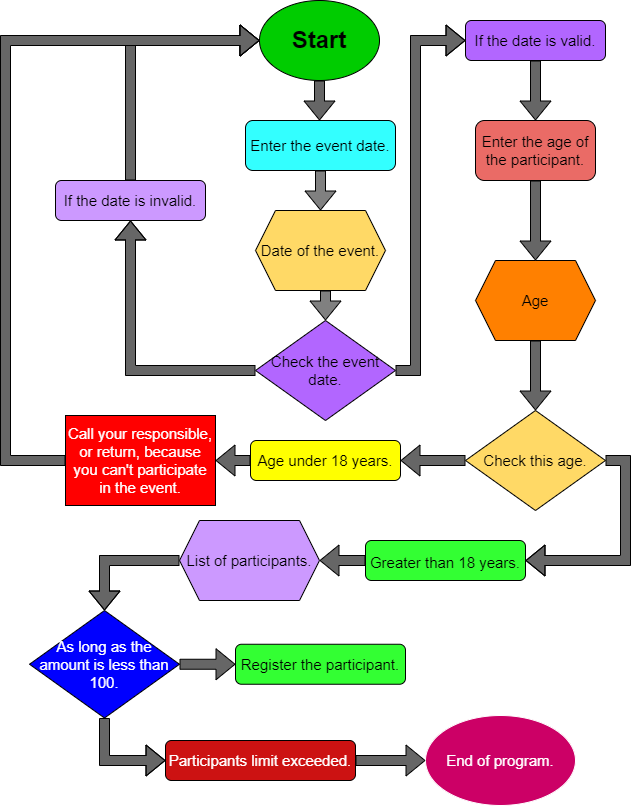

The diagram above was exported from draw.io. Its source (the exported page's mxGraphModel, read from the mxfile embedded in the PNG):
<mxGraphModel dx="862" dy="454" grid="1" gridSize="10" guides="1" tooltips="1" connect="1" arrows="1" fold="1" page="1" pageScale="1" pageWidth="827" pageHeight="1169" math="0" shadow="0">
  <root>
    <mxCell id="WIyWlLk6GJQsqaUBKTNV-0" />
    <mxCell id="WIyWlLk6GJQsqaUBKTNV-1" parent="WIyWlLk6GJQsqaUBKTNV-0" />
    <mxCell id="7Nq5_7cZG3jNT_kGyq5T-0" value="&lt;b&gt;&lt;font style=&quot;font-size: 24px&quot;&gt;Start&lt;/font&gt;&lt;/b&gt;" style="ellipse;whiteSpace=wrap;html=1;fillColor=#00CC00;strokeColor=default;" parent="WIyWlLk6GJQsqaUBKTNV-1" vertex="1">
      <mxGeometry x="354" width="120" height="80" as="geometry" />
    </mxCell>
    <mxCell id="7Nq5_7cZG3jNT_kGyq5T-1" value="&lt;font style=&quot;font-size: 15px&quot;&gt;Enter the event date.&lt;/font&gt;" style="rounded=1;whiteSpace=wrap;html=1;fontSize=16;fillColor=#33FFFF;strokeColor=default;" parent="WIyWlLk6GJQsqaUBKTNV-1" vertex="1">
      <mxGeometry x="340" y="120" width="150" height="50" as="geometry" />
    </mxCell>
    <mxCell id="7Nq5_7cZG3jNT_kGyq5T-4" value="&lt;font style=&quot;font-size: 15px&quot;&gt;Date of the event.&lt;/font&gt;" style="shape=hexagon;perimeter=hexagonPerimeter2;whiteSpace=wrap;html=1;fixedSize=1;fontSize=16;fillColor=#FFD966;strokeColor=default;" parent="WIyWlLk6GJQsqaUBKTNV-1" vertex="1">
      <mxGeometry x="350" y="210" width="130" height="80" as="geometry" />
    </mxCell>
    <mxCell id="7Nq5_7cZG3jNT_kGyq5T-7" value="" style="shape=flexArrow;endArrow=classic;html=1;rounded=0;fontSize=16;exitX=0.5;exitY=1;exitDx=0;exitDy=0;fillColor=#666666;strokeColor=default;gradientColor=none;" parent="WIyWlLk6GJQsqaUBKTNV-1" source="7Nq5_7cZG3jNT_kGyq5T-0" edge="1">
      <mxGeometry width="50" height="50" relative="1" as="geometry">
        <mxPoint x="390" y="190" as="sourcePoint" />
        <mxPoint x="414" y="120" as="targetPoint" />
      </mxGeometry>
    </mxCell>
    <mxCell id="7Nq5_7cZG3jNT_kGyq5T-8" value="" style="shape=flexArrow;endArrow=classic;html=1;rounded=0;fontSize=16;exitX=0.5;exitY=1;exitDx=0;exitDy=0;entryX=0.5;entryY=0;entryDx=0;entryDy=0;fillColor=#808080;strokeColor=default;" parent="WIyWlLk6GJQsqaUBKTNV-1" source="7Nq5_7cZG3jNT_kGyq5T-1" target="7Nq5_7cZG3jNT_kGyq5T-4" edge="1">
      <mxGeometry width="50" height="50" relative="1" as="geometry">
        <mxPoint x="390" y="200" as="sourcePoint" />
        <mxPoint x="440" y="150" as="targetPoint" />
      </mxGeometry>
    </mxCell>
    <mxCell id="7Nq5_7cZG3jNT_kGyq5T-12" value="" style="shape=flexArrow;endArrow=classic;html=1;rounded=0;fontSize=16;fillColor=#808080;entryX=0.5;entryY=0;entryDx=0;entryDy=0;" parent="WIyWlLk6GJQsqaUBKTNV-1" edge="1">
      <mxGeometry width="50" height="50" relative="1" as="geometry">
        <mxPoint x="420" y="290" as="sourcePoint" />
        <mxPoint x="420" y="320" as="targetPoint" />
      </mxGeometry>
    </mxCell>
    <mxCell id="7Nq5_7cZG3jNT_kGyq5T-13" value="&lt;font style=&quot;font-size: 15px&quot;&gt;If the date is invalid.&lt;/font&gt;" style="rounded=1;whiteSpace=wrap;html=1;fontSize=14;fillColor=#CC99FF;" parent="WIyWlLk6GJQsqaUBKTNV-1" vertex="1">
      <mxGeometry x="150" y="180" width="150" height="40" as="geometry" />
    </mxCell>
    <mxCell id="7Nq5_7cZG3jNT_kGyq5T-14" value="" style="shape=flexArrow;endArrow=classic;html=1;rounded=0;fontSize=14;fillColor=#666666;exitX=0.5;exitY=0;exitDx=0;exitDy=0;entryX=0;entryY=0.5;entryDx=0;entryDy=0;" parent="WIyWlLk6GJQsqaUBKTNV-1" source="7Nq5_7cZG3jNT_kGyq5T-13" target="7Nq5_7cZG3jNT_kGyq5T-0" edge="1">
      <mxGeometry width="50" height="50" relative="1" as="geometry">
        <mxPoint x="290" y="330" as="sourcePoint" />
        <mxPoint x="340" y="280" as="targetPoint" />
        <Array as="points">
          <mxPoint x="225" y="40" />
        </Array>
      </mxGeometry>
    </mxCell>
    <mxCell id="7Nq5_7cZG3jNT_kGyq5T-15" value="" style="shape=flexArrow;endArrow=classic;html=1;rounded=0;fontSize=14;strokeColor=default;fillColor=#666666;gradientColor=none;exitX=0;exitY=0.5;exitDx=0;exitDy=0;entryX=0.5;entryY=1;entryDx=0;entryDy=0;" parent="WIyWlLk6GJQsqaUBKTNV-1" source="7Nq5_7cZG3jNT_kGyq5T-37" target="7Nq5_7cZG3jNT_kGyq5T-13" edge="1">
      <mxGeometry width="50" height="50" relative="1" as="geometry">
        <mxPoint x="354.975" y="369.6" as="sourcePoint" />
        <mxPoint x="340" y="330" as="targetPoint" />
        <Array as="points">
          <mxPoint x="225" y="370" />
        </Array>
      </mxGeometry>
    </mxCell>
    <mxCell id="7Nq5_7cZG3jNT_kGyq5T-16" value="If the date is valid." style="rounded=1;whiteSpace=wrap;html=1;fontSize=15;strokeColor=default;fillColor=#B266FF;" parent="WIyWlLk6GJQsqaUBKTNV-1" vertex="1">
      <mxGeometry x="560" y="20" width="140" height="40" as="geometry" />
    </mxCell>
    <mxCell id="7Nq5_7cZG3jNT_kGyq5T-17" value="" style="shape=flexArrow;endArrow=classic;html=1;rounded=0;fontSize=15;strokeColor=default;fillColor=#666666;gradientColor=none;entryX=0;entryY=0.5;entryDx=0;entryDy=0;exitX=1;exitY=0.5;exitDx=0;exitDy=0;" parent="WIyWlLk6GJQsqaUBKTNV-1" source="7Nq5_7cZG3jNT_kGyq5T-37" target="7Nq5_7cZG3jNT_kGyq5T-16" edge="1">
      <mxGeometry width="50" height="50" relative="1" as="geometry">
        <mxPoint x="482.985" y="369.6" as="sourcePoint" />
        <mxPoint x="470" y="320" as="targetPoint" />
        <Array as="points">
          <mxPoint x="510" y="370" />
          <mxPoint x="510" y="40" />
        </Array>
      </mxGeometry>
    </mxCell>
    <mxCell id="7Nq5_7cZG3jNT_kGyq5T-33" value="&lt;font style=&quot;font-size: 15px&quot;&gt;Enter the age of the participant.&lt;/font&gt;" style="rounded=1;whiteSpace=wrap;html=1;fontSize=14;strokeColor=default;fillColor=#EA6B66;" parent="WIyWlLk6GJQsqaUBKTNV-1" vertex="1">
      <mxGeometry x="570" y="120" width="120" height="60" as="geometry" />
    </mxCell>
    <mxCell id="7Nq5_7cZG3jNT_kGyq5T-34" value="Age" style="shape=hexagon;perimeter=hexagonPerimeter2;whiteSpace=wrap;html=1;fixedSize=1;fontSize=15;strokeColor=default;fillColor=#FF8000;" parent="WIyWlLk6GJQsqaUBKTNV-1" vertex="1">
      <mxGeometry x="570" y="260" width="120" height="80" as="geometry" />
    </mxCell>
    <mxCell id="7Nq5_7cZG3jNT_kGyq5T-35" value="" style="shape=flexArrow;endArrow=classic;html=1;rounded=0;fontSize=15;strokeColor=default;fillColor=#666666;gradientColor=none;exitX=0.5;exitY=1;exitDx=0;exitDy=0;entryX=0.5;entryY=0;entryDx=0;entryDy=0;" parent="WIyWlLk6GJQsqaUBKTNV-1" source="7Nq5_7cZG3jNT_kGyq5T-33" target="7Nq5_7cZG3jNT_kGyq5T-34" edge="1">
      <mxGeometry width="50" height="50" relative="1" as="geometry">
        <mxPoint x="410" y="600" as="sourcePoint" />
        <mxPoint x="460" y="550" as="targetPoint" />
      </mxGeometry>
    </mxCell>
    <mxCell id="7Nq5_7cZG3jNT_kGyq5T-37" value="&lt;span&gt;Check the event date.&lt;/span&gt;" style="rhombus;whiteSpace=wrap;html=1;fontSize=15;strokeColor=default;fillColor=#B266FF;" parent="WIyWlLk6GJQsqaUBKTNV-1" vertex="1">
      <mxGeometry x="350" y="320" width="140" height="100" as="geometry" />
    </mxCell>
    <mxCell id="7Nq5_7cZG3jNT_kGyq5T-39" value="Check this age." style="rhombus;whiteSpace=wrap;html=1;rounded=0;shadow=0;labelBackgroundColor=none;labelBorderColor=none;sketch=0;fontSize=15;strokeColor=default;fillColor=#FFD966;" parent="WIyWlLk6GJQsqaUBKTNV-1" vertex="1">
      <mxGeometry x="560" y="410" width="140" height="100" as="geometry" />
    </mxCell>
    <mxCell id="7Nq5_7cZG3jNT_kGyq5T-40" value="" style="shape=flexArrow;endArrow=classic;html=1;rounded=0;fontSize=15;strokeColor=default;fillColor=#666666;gradientColor=none;exitX=0.5;exitY=1;exitDx=0;exitDy=0;entryX=0.5;entryY=0;entryDx=0;entryDy=0;" parent="WIyWlLk6GJQsqaUBKTNV-1" source="7Nq5_7cZG3jNT_kGyq5T-34" target="7Nq5_7cZG3jNT_kGyq5T-39" edge="1">
      <mxGeometry width="50" height="50" relative="1" as="geometry">
        <mxPoint x="430" y="770" as="sourcePoint" />
        <mxPoint x="480" y="720" as="targetPoint" />
      </mxGeometry>
    </mxCell>
    <mxCell id="7Nq5_7cZG3jNT_kGyq5T-41" value="Age under 18 years." style="rounded=1;whiteSpace=wrap;html=1;shadow=0;labelBackgroundColor=none;labelBorderColor=none;sketch=0;fontSize=15;strokeColor=default;fillColor=#FFFF00;" parent="WIyWlLk6GJQsqaUBKTNV-1" vertex="1">
      <mxGeometry x="345" y="440" width="150" height="40" as="geometry" />
    </mxCell>
    <mxCell id="7Nq5_7cZG3jNT_kGyq5T-42" value="" style="shape=flexArrow;endArrow=classic;html=1;rounded=0;fontSize=15;strokeColor=default;fillColor=#666666;gradientColor=none;exitX=0;exitY=0.5;exitDx=0;exitDy=0;entryX=1;entryY=0.5;entryDx=0;entryDy=0;" parent="WIyWlLk6GJQsqaUBKTNV-1" source="7Nq5_7cZG3jNT_kGyq5T-39" target="7Nq5_7cZG3jNT_kGyq5T-41" edge="1">
      <mxGeometry width="50" height="50" relative="1" as="geometry">
        <mxPoint x="260" y="770" as="sourcePoint" />
        <mxPoint x="310" y="720" as="targetPoint" />
      </mxGeometry>
    </mxCell>
    <mxCell id="7Nq5_7cZG3jNT_kGyq5T-43" value="Call your responsible, or return, because you can't participate in the event." style="rounded=0;whiteSpace=wrap;html=1;shadow=0;labelBackgroundColor=none;labelBorderColor=none;sketch=0;fontSize=15;strokeColor=default;fillColor=#FF0000;fontColor=#FFFFFF;" parent="WIyWlLk6GJQsqaUBKTNV-1" vertex="1">
      <mxGeometry x="160" y="415" width="150" height="90" as="geometry" />
    </mxCell>
    <mxCell id="7Nq5_7cZG3jNT_kGyq5T-44" value="" style="shape=flexArrow;endArrow=classic;html=1;rounded=0;fontSize=15;strokeColor=default;fillColor=#666666;gradientColor=none;exitX=0;exitY=0.5;exitDx=0;exitDy=0;entryX=1;entryY=0.5;entryDx=0;entryDy=0;" parent="WIyWlLk6GJQsqaUBKTNV-1" source="7Nq5_7cZG3jNT_kGyq5T-41" target="7Nq5_7cZG3jNT_kGyq5T-43" edge="1">
      <mxGeometry width="50" height="50" relative="1" as="geometry">
        <mxPoint x="260" y="690" as="sourcePoint" />
        <mxPoint x="260" y="680" as="targetPoint" />
      </mxGeometry>
    </mxCell>
    <mxCell id="7Nq5_7cZG3jNT_kGyq5T-46" value="" style="shape=flexArrow;endArrow=classic;html=1;rounded=0;fontSize=24;strokeColor=default;fillColor=#666666;gradientColor=none;exitX=0;exitY=0.5;exitDx=0;exitDy=0;entryX=0;entryY=0.5;entryDx=0;entryDy=0;" parent="WIyWlLk6GJQsqaUBKTNV-1" source="7Nq5_7cZG3jNT_kGyq5T-43" target="7Nq5_7cZG3jNT_kGyq5T-0" edge="1">
      <mxGeometry width="50" height="50" relative="1" as="geometry">
        <mxPoint x="260" y="620" as="sourcePoint" />
        <mxPoint x="220" y="40" as="targetPoint" />
        <Array as="points">
          <mxPoint x="100" y="460" />
          <mxPoint x="100" y="40" />
        </Array>
      </mxGeometry>
    </mxCell>
    <mxCell id="7Nq5_7cZG3jNT_kGyq5T-47" value="&lt;font style=&quot;font-size: 15px&quot;&gt;Greater than 18 years.&lt;/font&gt;" style="rounded=1;whiteSpace=wrap;html=1;shadow=0;labelBackgroundColor=none;labelBorderColor=none;sketch=0;fontSize=24;fontColor=#000000;strokeColor=default;fillColor=#33FF33;" parent="WIyWlLk6GJQsqaUBKTNV-1" vertex="1">
      <mxGeometry x="460" y="540" width="160" height="40" as="geometry" />
    </mxCell>
    <mxCell id="7Nq5_7cZG3jNT_kGyq5T-48" value="" style="shape=flexArrow;endArrow=classic;html=1;rounded=0;fontSize=15;fontColor=#000000;strokeColor=default;fillColor=#666666;gradientColor=none;exitX=1;exitY=0.5;exitDx=0;exitDy=0;entryX=1;entryY=0.5;entryDx=0;entryDy=0;" parent="WIyWlLk6GJQsqaUBKTNV-1" source="7Nq5_7cZG3jNT_kGyq5T-39" target="7Nq5_7cZG3jNT_kGyq5T-47" edge="1">
      <mxGeometry width="50" height="50" relative="1" as="geometry">
        <mxPoint x="390" y="800" as="sourcePoint" />
        <mxPoint x="440" y="750" as="targetPoint" />
        <Array as="points">
          <mxPoint x="720" y="460" />
          <mxPoint x="720" y="560" />
        </Array>
      </mxGeometry>
    </mxCell>
    <mxCell id="7Nq5_7cZG3jNT_kGyq5T-49" value="List of participants." style="shape=hexagon;perimeter=hexagonPerimeter2;whiteSpace=wrap;html=1;fixedSize=1;rounded=0;shadow=0;labelBackgroundColor=none;labelBorderColor=none;sketch=0;fontSize=15;fontColor=#000000;strokeColor=default;fillColor=#CC99FF;" parent="WIyWlLk6GJQsqaUBKTNV-1" vertex="1">
      <mxGeometry x="274" y="520" width="140" height="80" as="geometry" />
    </mxCell>
    <mxCell id="7Nq5_7cZG3jNT_kGyq5T-50" value="" style="shape=flexArrow;endArrow=classic;html=1;rounded=0;fontSize=15;fontColor=#000000;strokeColor=default;fillColor=#666666;gradientColor=none;exitX=0;exitY=0.5;exitDx=0;exitDy=0;entryX=1;entryY=0.5;entryDx=0;entryDy=0;" parent="WIyWlLk6GJQsqaUBKTNV-1" source="7Nq5_7cZG3jNT_kGyq5T-47" target="7Nq5_7cZG3jNT_kGyq5T-49" edge="1">
      <mxGeometry width="50" height="50" relative="1" as="geometry">
        <mxPoint x="390" y="880" as="sourcePoint" />
        <mxPoint x="440" y="830" as="targetPoint" />
      </mxGeometry>
    </mxCell>
    <mxCell id="7Nq5_7cZG3jNT_kGyq5T-51" value="As long as the amount is less than 100." style="rhombus;whiteSpace=wrap;html=1;rounded=0;shadow=0;labelBackgroundColor=none;labelBorderColor=none;sketch=0;fontSize=15;fontColor=#FFFFFF;strokeColor=default;fillColor=#0000FF;" parent="WIyWlLk6GJQsqaUBKTNV-1" vertex="1">
      <mxGeometry x="124" y="610" width="150" height="107.5" as="geometry" />
    </mxCell>
    <mxCell id="7Nq5_7cZG3jNT_kGyq5T-52" value="" style="shape=flexArrow;endArrow=classic;html=1;rounded=0;fontSize=15;fontColor=#000000;strokeColor=default;fillColor=#666666;gradientColor=none;exitX=0;exitY=0.5;exitDx=0;exitDy=0;entryX=0.5;entryY=0;entryDx=0;entryDy=0;" parent="WIyWlLk6GJQsqaUBKTNV-1" source="7Nq5_7cZG3jNT_kGyq5T-49" target="7Nq5_7cZG3jNT_kGyq5T-51" edge="1">
      <mxGeometry width="50" height="50" relative="1" as="geometry">
        <mxPoint x="430" y="919.5" as="sourcePoint" />
        <mxPoint x="480" y="869.5" as="targetPoint" />
        <Array as="points">
          <mxPoint x="199" y="560" />
        </Array>
      </mxGeometry>
    </mxCell>
    <mxCell id="7Nq5_7cZG3jNT_kGyq5T-53" value="Register the participant." style="rounded=1;whiteSpace=wrap;html=1;shadow=0;labelBackgroundColor=none;labelBorderColor=none;sketch=0;fontSize=15;fontColor=#000000;strokeColor=default;fillColor=#33FF33;" parent="WIyWlLk6GJQsqaUBKTNV-1" vertex="1">
      <mxGeometry x="330" y="643.75" width="170" height="40" as="geometry" />
    </mxCell>
    <mxCell id="7Nq5_7cZG3jNT_kGyq5T-57" value="Participants limit exceeded." style="rounded=1;whiteSpace=wrap;html=1;shadow=0;labelBackgroundColor=none;labelBorderColor=none;sketch=0;fontSize=15;fontColor=#FFFFFF;strokeColor=default;fillColor=#CC1212;" parent="WIyWlLk6GJQsqaUBKTNV-1" vertex="1">
      <mxGeometry x="260" y="740" width="190" height="40" as="geometry" />
    </mxCell>
    <mxCell id="7Nq5_7cZG3jNT_kGyq5T-59" value="End of program." style="ellipse;whiteSpace=wrap;html=1;rounded=0;shadow=0;labelBackgroundColor=none;labelBorderColor=none;sketch=0;fontSize=15;fontColor=#FFFFFF;strokeColor=#FFFFFF;fillColor=#CC0066;" parent="WIyWlLk6GJQsqaUBKTNV-1" vertex="1">
      <mxGeometry x="520" y="715" width="150" height="90" as="geometry" />
    </mxCell>
    <mxCell id="7Nq5_7cZG3jNT_kGyq5T-60" value="" style="shape=flexArrow;endArrow=classic;html=1;rounded=0;fontSize=15;fontColor=#000000;strokeColor=default;fillColor=#666666;gradientColor=none;exitX=1;exitY=0.5;exitDx=0;exitDy=0;entryX=0;entryY=0.5;entryDx=0;entryDy=0;" parent="WIyWlLk6GJQsqaUBKTNV-1" source="7Nq5_7cZG3jNT_kGyq5T-57" target="7Nq5_7cZG3jNT_kGyq5T-59" edge="1">
      <mxGeometry width="50" height="50" relative="1" as="geometry">
        <mxPoint x="290" y="950" as="sourcePoint" />
        <mxPoint x="340" y="900" as="targetPoint" />
      </mxGeometry>
    </mxCell>
    <mxCell id="7Nq5_7cZG3jNT_kGyq5T-61" value="" style="shape=flexArrow;endArrow=classic;html=1;rounded=0;fontSize=15;fontColor=#FFFFFF;strokeColor=default;fillColor=#666666;gradientColor=none;exitX=0.5;exitY=1;exitDx=0;exitDy=0;" parent="WIyWlLk6GJQsqaUBKTNV-1" source="7Nq5_7cZG3jNT_kGyq5T-16" target="7Nq5_7cZG3jNT_kGyq5T-33" edge="1">
      <mxGeometry width="50" height="50" relative="1" as="geometry">
        <mxPoint x="410" y="240" as="sourcePoint" />
        <mxPoint x="460" y="190" as="targetPoint" />
      </mxGeometry>
    </mxCell>
    <mxCell id="7Nq5_7cZG3jNT_kGyq5T-62" value="" style="shape=flexArrow;endArrow=classic;html=1;rounded=0;fontSize=15;fontColor=#FFFFFF;strokeColor=default;fillColor=#666666;gradientColor=none;exitX=1;exitY=0.5;exitDx=0;exitDy=0;entryX=0;entryY=0.5;entryDx=0;entryDy=0;" parent="WIyWlLk6GJQsqaUBKTNV-1" source="7Nq5_7cZG3jNT_kGyq5T-51" target="7Nq5_7cZG3jNT_kGyq5T-53" edge="1">
      <mxGeometry width="50" height="50" relative="1" as="geometry">
        <mxPoint x="410" y="830" as="sourcePoint" />
        <mxPoint x="460" y="780" as="targetPoint" />
      </mxGeometry>
    </mxCell>
    <mxCell id="7Nq5_7cZG3jNT_kGyq5T-63" value="" style="shape=flexArrow;endArrow=classic;html=1;rounded=0;fontSize=15;fontColor=#FFFFFF;strokeColor=default;fillColor=#666666;gradientColor=none;exitX=0.5;exitY=1;exitDx=0;exitDy=0;entryX=0;entryY=0.5;entryDx=0;entryDy=0;" parent="WIyWlLk6GJQsqaUBKTNV-1" source="7Nq5_7cZG3jNT_kGyq5T-51" target="7Nq5_7cZG3jNT_kGyq5T-57" edge="1">
      <mxGeometry width="50" height="50" relative="1" as="geometry">
        <mxPoint x="410" y="830" as="sourcePoint" />
        <mxPoint x="460" y="780" as="targetPoint" />
        <Array as="points">
          <mxPoint x="199" y="760" />
        </Array>
      </mxGeometry>
    </mxCell>
  </root>
</mxGraphModel>